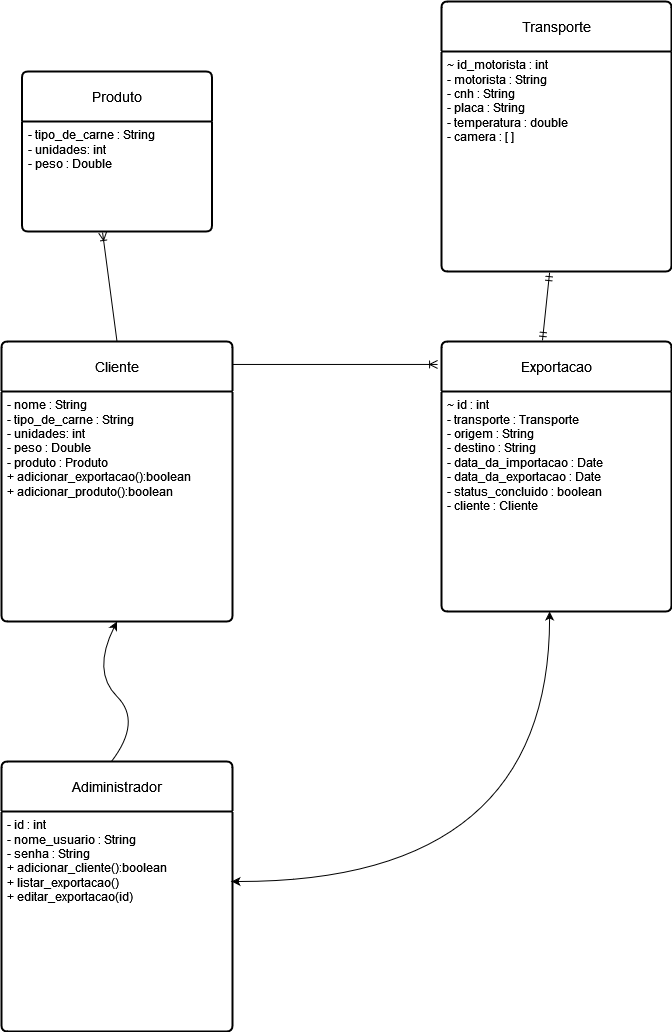

The diagram above was exported from draw.io. Its source (the exported page's mxGraphModel, read from the mxfile embedded in the PNG):
<mxGraphModel dx="1416" dy="744" grid="1" gridSize="10" guides="1" tooltips="1" connect="1" arrows="1" fold="1" page="1" pageScale="1" pageWidth="827" pageHeight="1169" math="0" shadow="0">
  <root>
    <mxCell id="0" />
    <mxCell id="1" parent="0" />
    <mxCell id="XpTC-aLq-jgEFeij10SL-21" value="Cliente" style="swimlane;childLayout=stackLayout;horizontal=1;startSize=50;horizontalStack=0;rounded=1;fontSize=14;fontStyle=0;strokeWidth=2;resizeParent=0;resizeLast=1;shadow=0;dashed=0;align=center;arcSize=4;whiteSpace=wrap;html=1;" vertex="1" parent="1">
      <mxGeometry x="40" y="400" width="231" height="280" as="geometry" />
    </mxCell>
    <mxCell id="XpTC-aLq-jgEFeij10SL-22" value="&lt;div&gt;- nome : String&lt;/div&gt;&lt;div&gt;- tipo_de_carne : String&lt;/div&gt;&lt;div&gt;- unidades: int&lt;/div&gt;&lt;div&gt;- peso : Double&lt;/div&gt;&lt;div&gt;- produto : Produto&lt;br&gt;&lt;/div&gt;&lt;div&gt;+ adicionar_exportacao():boolean&lt;/div&gt;&lt;div&gt;+ adicionar_produto():boolean&lt;br&gt;&lt;/div&gt;&lt;div&gt;&lt;br&gt;&lt;/div&gt;" style="align=left;strokeColor=none;fillColor=none;spacingLeft=4;spacingRight=4;fontSize=12;verticalAlign=top;resizable=0;rotatable=0;part=1;html=1;whiteSpace=wrap;" vertex="1" parent="XpTC-aLq-jgEFeij10SL-21">
      <mxGeometry y="50" width="231" height="230" as="geometry" />
    </mxCell>
    <mxCell id="XpTC-aLq-jgEFeij10SL-23" value="Adiministrador" style="swimlane;childLayout=stackLayout;horizontal=1;startSize=50;horizontalStack=0;rounded=1;fontSize=14;fontStyle=0;strokeWidth=2;resizeParent=0;resizeLast=1;shadow=0;dashed=0;align=center;arcSize=4;whiteSpace=wrap;html=1;" vertex="1" parent="1">
      <mxGeometry x="40" y="820" width="231" height="270" as="geometry" />
    </mxCell>
    <mxCell id="XpTC-aLq-jgEFeij10SL-24" value="&lt;div&gt;- id : int&lt;/div&gt;&lt;div&gt;- nome_usuario : String&lt;/div&gt;&lt;div&gt;- senha : String&lt;/div&gt;&lt;div&gt;+ adicionar_cliente():boolean&lt;/div&gt;&lt;div&gt;+ listar_exportacao()&lt;/div&gt;&lt;div&gt;+ editar_exportacao(id)&lt;/div&gt;" style="align=left;strokeColor=none;fillColor=none;spacingLeft=4;spacingRight=4;fontSize=12;verticalAlign=top;resizable=0;rotatable=0;part=1;html=1;whiteSpace=wrap;" vertex="1" parent="XpTC-aLq-jgEFeij10SL-23">
      <mxGeometry y="50" width="231" height="220" as="geometry" />
    </mxCell>
    <mxCell id="XpTC-aLq-jgEFeij10SL-25" value="Exportacao" style="swimlane;childLayout=stackLayout;horizontal=1;startSize=50;horizontalStack=0;rounded=1;fontSize=14;fontStyle=0;strokeWidth=2;resizeParent=0;resizeLast=1;shadow=0;dashed=0;align=center;arcSize=4;whiteSpace=wrap;html=1;" vertex="1" parent="1">
      <mxGeometry x="480" y="400" width="230" height="270" as="geometry" />
    </mxCell>
    <mxCell id="XpTC-aLq-jgEFeij10SL-26" value="&lt;div&gt;~ id : int&lt;/div&gt;&lt;div&gt;- transporte : Transporte&lt;/div&gt;&lt;div&gt;- origem : String&lt;/div&gt;&lt;div&gt;- destino : String&lt;/div&gt;&lt;div&gt;- data_da_importacao : Date&lt;/div&gt;&lt;div&gt;- data_da_exportacao : Date&lt;/div&gt;&lt;div&gt;- status_concluido : boolean&lt;/div&gt;&lt;div&gt;- cliente : Cliente&lt;/div&gt;&lt;div&gt;&lt;br&gt;&lt;/div&gt;&lt;div&gt;&lt;br&gt;&lt;/div&gt;&lt;div&gt;&lt;br&gt;&lt;/div&gt;&lt;div&gt;&lt;br&gt;&lt;/div&gt;" style="align=left;strokeColor=none;fillColor=none;spacingLeft=4;spacingRight=4;fontSize=12;verticalAlign=top;resizable=0;rotatable=0;part=1;html=1;whiteSpace=wrap;" vertex="1" parent="XpTC-aLq-jgEFeij10SL-25">
      <mxGeometry y="50" width="230" height="220" as="geometry" />
    </mxCell>
    <mxCell id="XpTC-aLq-jgEFeij10SL-27" value="" style="edgeStyle=entityRelationEdgeStyle;fontSize=12;html=1;endArrow=ERoneToMany;rounded=0;exitX=1;exitY=0.082;exitDx=0;exitDy=0;exitPerimeter=0;entryX=-0.017;entryY=0.085;entryDx=0;entryDy=0;entryPerimeter=0;" edge="1" parent="1" source="XpTC-aLq-jgEFeij10SL-21" target="XpTC-aLq-jgEFeij10SL-25">
      <mxGeometry width="100" height="100" relative="1" as="geometry">
        <mxPoint x="360" y="650" as="sourcePoint" />
        <mxPoint x="460" y="550" as="targetPoint" />
      </mxGeometry>
    </mxCell>
    <mxCell id="XpTC-aLq-jgEFeij10SL-28" value="" style="curved=1;endArrow=classic;html=1;rounded=0;entryX=0.5;entryY=1;entryDx=0;entryDy=0;exitX=0.476;exitY=0;exitDx=0;exitDy=0;exitPerimeter=0;" edge="1" parent="1" source="XpTC-aLq-jgEFeij10SL-23" target="XpTC-aLq-jgEFeij10SL-21">
      <mxGeometry width="50" height="50" relative="1" as="geometry">
        <mxPoint x="130.5" y="780" as="sourcePoint" />
        <mxPoint x="180.5" y="730" as="targetPoint" />
        <Array as="points">
          <mxPoint x="180.5" y="780" />
          <mxPoint x="130.5" y="730" />
        </Array>
      </mxGeometry>
    </mxCell>
    <mxCell id="XpTC-aLq-jgEFeij10SL-29" value="" style="endArrow=classic;startArrow=classic;html=1;rounded=0;entryX=0.47;entryY=1;entryDx=0;entryDy=0;entryPerimeter=0;edgeStyle=orthogonalEdgeStyle;curved=1;" edge="1" parent="1" target="XpTC-aLq-jgEFeij10SL-26">
      <mxGeometry width="50" height="50" relative="1" as="geometry">
        <mxPoint x="270" y="940" as="sourcePoint" />
        <mxPoint x="440" y="730" as="targetPoint" />
      </mxGeometry>
    </mxCell>
    <mxCell id="XpTC-aLq-jgEFeij10SL-30" value="Produto" style="swimlane;childLayout=stackLayout;horizontal=1;startSize=50;horizontalStack=0;rounded=1;fontSize=14;fontStyle=0;strokeWidth=2;resizeParent=0;resizeLast=1;shadow=0;dashed=0;align=center;arcSize=4;whiteSpace=wrap;html=1;" vertex="1" parent="1">
      <mxGeometry x="60.5" y="130" width="190" height="160" as="geometry" />
    </mxCell>
    <mxCell id="XpTC-aLq-jgEFeij10SL-31" value="&lt;div&gt;- tipo_de_carne : String&lt;/div&gt;&lt;div&gt;- unidades: int&lt;/div&gt;&lt;div&gt;- peso : Double&lt;/div&gt;&lt;div&gt;&lt;br&gt;&lt;/div&gt;" style="align=left;strokeColor=none;fillColor=none;spacingLeft=4;spacingRight=4;fontSize=12;verticalAlign=top;resizable=0;rotatable=0;part=1;html=1;whiteSpace=wrap;" vertex="1" parent="XpTC-aLq-jgEFeij10SL-30">
      <mxGeometry y="50" width="190" height="110" as="geometry" />
    </mxCell>
    <mxCell id="XpTC-aLq-jgEFeij10SL-34" value="" style="fontSize=12;html=1;endArrow=ERoneToMany;rounded=0;exitX=0.5;exitY=0;exitDx=0;exitDy=0;entryX=0.424;entryY=1.009;entryDx=0;entryDy=0;entryPerimeter=0;" edge="1" parent="1" source="XpTC-aLq-jgEFeij10SL-21" target="XpTC-aLq-jgEFeij10SL-31">
      <mxGeometry width="100" height="100" relative="1" as="geometry">
        <mxPoint x="470" y="510" as="sourcePoint" />
        <mxPoint x="570" y="410" as="targetPoint" />
      </mxGeometry>
    </mxCell>
    <mxCell id="XpTC-aLq-jgEFeij10SL-35" value="Transporte" style="swimlane;childLayout=stackLayout;horizontal=1;startSize=50;horizontalStack=0;rounded=1;fontSize=14;fontStyle=0;strokeWidth=2;resizeParent=0;resizeLast=1;shadow=0;dashed=0;align=center;arcSize=4;whiteSpace=wrap;html=1;" vertex="1" parent="1">
      <mxGeometry x="480" y="60" width="230" height="270" as="geometry" />
    </mxCell>
    <mxCell id="XpTC-aLq-jgEFeij10SL-36" value="&lt;div&gt;~ id_motorista : int&lt;/div&gt;&lt;div&gt;- motorista : String&lt;/div&gt;&lt;div&gt;- cnh : String&lt;br&gt;&lt;/div&gt;&lt;div&gt;- placa : String&lt;/div&gt;&lt;div&gt;- temperatura : double&lt;/div&gt;&lt;div&gt;- camera : [ ]&lt;/div&gt;&lt;div&gt;&lt;br&gt;&lt;/div&gt;&lt;div&gt;&lt;br&gt;&lt;/div&gt;&lt;div&gt;&lt;br&gt;&lt;/div&gt;&lt;div&gt;&lt;br&gt;&lt;/div&gt;" style="align=left;strokeColor=none;fillColor=none;spacingLeft=4;spacingRight=4;fontSize=12;verticalAlign=top;resizable=0;rotatable=0;part=1;html=1;whiteSpace=wrap;" vertex="1" parent="XpTC-aLq-jgEFeij10SL-35">
      <mxGeometry y="50" width="230" height="220" as="geometry" />
    </mxCell>
    <mxCell id="XpTC-aLq-jgEFeij10SL-38" value="" style="fontSize=12;html=1;endArrow=ERmandOne;startArrow=ERmandOne;rounded=0;entryX=0.47;entryY=1.005;entryDx=0;entryDy=0;entryPerimeter=0;exitX=0.439;exitY=-0.004;exitDx=0;exitDy=0;exitPerimeter=0;" edge="1" parent="1" source="XpTC-aLq-jgEFeij10SL-25" target="XpTC-aLq-jgEFeij10SL-36">
      <mxGeometry width="100" height="100" relative="1" as="geometry">
        <mxPoint x="470" y="420" as="sourcePoint" />
        <mxPoint x="570" y="320" as="targetPoint" />
      </mxGeometry>
    </mxCell>
  </root>
</mxGraphModel>